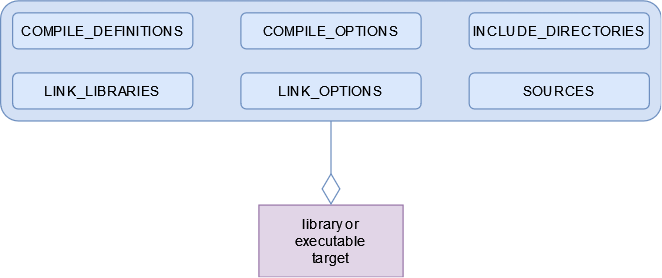

The diagram above was exported from draw.io. Its source (the exported page's mxGraphModel, read from the mxfile embedded in the PNG):
<mxGraphModel dx="1129" dy="685" grid="1" gridSize="10" guides="1" tooltips="1" connect="1" arrows="1" fold="1" page="1" pageScale="1" pageWidth="1100" pageHeight="850" math="0" shadow="0">
  <root>
    <mxCell id="0" />
    <mxCell id="1" parent="0" />
    <mxCell id="2" value="" style="rounded=1;whiteSpace=wrap;html=1;fontFamily=Courier New;fontSize=14;strokeWidth=1;fillColor=#D4E1F5;strokeColor=#6c8ebf;" vertex="1" parent="1">
      <mxGeometry x="120" y="280" width="550" height="100" as="geometry" />
    </mxCell>
    <mxCell id="3" value="&lt;div&gt;library or&lt;/div&gt;&lt;div&gt;executable&lt;br&gt;&lt;/div&gt;&lt;div&gt;target&lt;br&gt;&lt;/div&gt;" style="rounded=0;whiteSpace=wrap;html=1;fillColor=#e1d5e7;strokeColor=#9673a6;" vertex="1" parent="1">
      <mxGeometry x="335" y="450" width="120" height="60" as="geometry" />
    </mxCell>
    <mxCell id="4" value="COMPILE_DEFINITIONS" style="rounded=1;whiteSpace=wrap;html=1;fillColor=#dae8fc;strokeColor=#6c8ebf;" vertex="1" parent="1">
      <mxGeometry x="130" y="290" width="150" height="30" as="geometry" />
    </mxCell>
    <mxCell id="5" value="COMPILE_OPTIONS" style="rounded=1;whiteSpace=wrap;html=1;fillColor=#dae8fc;strokeColor=#6c8ebf;" vertex="1" parent="1">
      <mxGeometry x="320" y="290" width="150" height="30" as="geometry" />
    </mxCell>
    <mxCell id="6" value="INCLUDE_DIRECTORIES" style="rounded=1;whiteSpace=wrap;html=1;fillColor=#dae8fc;strokeColor=#6c8ebf;" vertex="1" parent="1">
      <mxGeometry x="510" y="290" width="150" height="30" as="geometry" />
    </mxCell>
    <mxCell id="7" value="&lt;div&gt;LINK_LIBRARIES&lt;/div&gt;" style="rounded=1;whiteSpace=wrap;html=1;fillColor=#dae8fc;strokeColor=#6c8ebf;" vertex="1" parent="1">
      <mxGeometry x="130" y="340" width="150" height="30" as="geometry" />
    </mxCell>
    <mxCell id="8" value="LINK_OPTIONS" style="rounded=1;whiteSpace=wrap;html=1;fillColor=#dae8fc;strokeColor=#6c8ebf;" vertex="1" parent="1">
      <mxGeometry x="320" y="340" width="150" height="30" as="geometry" />
    </mxCell>
    <mxCell id="9" value="SOURCES" style="rounded=1;whiteSpace=wrap;html=1;fillColor=#dae8fc;strokeColor=#6c8ebf;" vertex="1" parent="1">
      <mxGeometry x="510" y="340" width="150" height="30" as="geometry" />
    </mxCell>
    <mxCell id="10" value="" style="endArrow=diamondThin;endFill=0;endSize=24;html=1;rounded=0;fontFamily=Courier New;fontSize=14;fontColor=#000000;strokeColor=#6c8ebf;strokeWidth=1;entryX=0.5;entryY=0;entryDx=0;entryDy=0;exitX=0.5;exitY=1;exitDx=0;exitDy=0;fillColor=#dae8fc;" edge="1" source="2" target="3" parent="1">
      <mxGeometry width="160" relative="1" as="geometry">
        <mxPoint x="470" y="350" as="sourcePoint" />
        <mxPoint x="630" y="350" as="targetPoint" />
      </mxGeometry>
    </mxCell>
  </root>
</mxGraphModel>